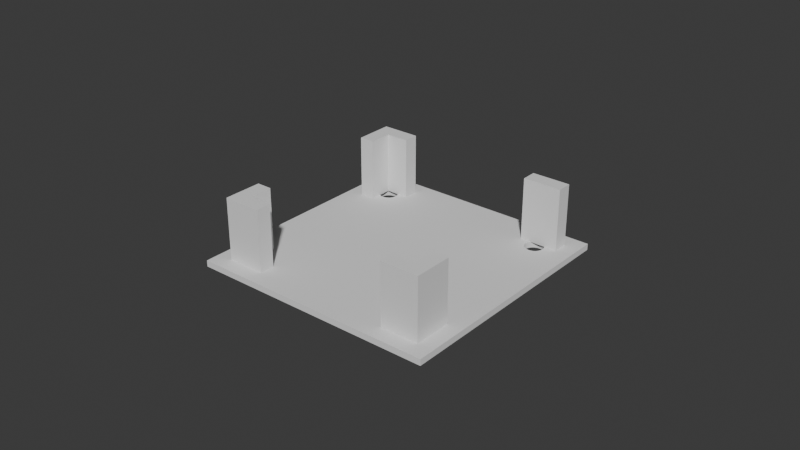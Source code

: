 # Source: NEW-amp-board-bracket.blend  (saved by Blender 4.2.66; exported with 4.5.12 LTS)
import bpy
from mathutils import Matrix  # noqa: F401  (used for matrix-valued properties, if any)

bpy.ops.wm.read_factory_settings(use_empty=True)
scene = bpy.context.scene
scene.name = 'Scene'

# ---- collections
col_collection = bpy.data.collections.new('Collection'); scene.collection.children.link(col_collection)
col_cutters = bpy.data.collections.new('Cutters'); scene.collection.children.link(col_cutters)

# ---- node groups
ng_smooth_by_angle = bpy.data.node_groups.new('Smooth by Angle', 'GeometryNodeTree')
_s = ng_smooth_by_angle.interface.new_socket(name='Mesh', in_out='OUTPUT', socket_type='NodeSocketGeometry')
_s = ng_smooth_by_angle.interface.new_socket(name='Mesh', in_out='INPUT', socket_type='NodeSocketGeometry')
_s = ng_smooth_by_angle.interface.new_socket(name='Angle', in_out='INPUT', socket_type='NodeSocketFloat')
_s.subtype = 'ANGLE'
_s.default_value = 0.5236
_s.min_value = 0.0
_s.max_value = 3.142
_s.description = 'Maximum face angle for smooth edges'
_s = ng_smooth_by_angle.interface.new_socket(name='Ignore Sharpness', in_out='INPUT', socket_type='NodeSocketBool')
_s.force_non_field = True
ng_smooth_by_angle.description = 'Set the sharpness of mesh edges based on the angle between the neighboring faces'
_N = ng_smooth_by_angle.nodes; _L = ng_smooth_by_angle.links
n0 = _N.new('GeometryNodeSetShadeSmooth'); n0.name = 'Set Shade Smooth'; n0.location = (120, -80)
n0.domain = 'EDGE'
n1 = _N.new('GeometryNodeSetShadeSmooth'); n1.name = 'Set Shade Smooth.001'; n1.location = (300, -80)
n2 = _N.new('NodeGroupOutput'); n2.name = 'Group Output'; n2.location = (480, -80)
n3 = _N.new('GeometryNodeInputMeshEdgeAngle'); n3.name = 'Edge Angle'; n3.location = (-440, -240)
n4 = _N.new('NodeGroupInput'); n4.name = 'Group Input'; n4.location = (-80, -80)
n5 = _N.new('GeometryNodeInputEdgeSmooth'); n5.name = 'Is Edge Smooth'; n5.location = (-260, -120)
n6 = _N.new('GeometryNodeInputShadeSmooth'); n6.name = 'Is Shade Smooth'; n6.location = (-440, -397)
n7 = _N.new('FunctionNodeCompare'); n7.name = 'Compare'; n7.location = (-260, -260)
n7.operation = 'LESS_EQUAL'
n7.inputs[6].default_value = (0.0, 0.0, 0.0, 0.0)
n7.inputs[7].default_value = (0.0, 0.0, 0.0, 0.0)
n8 = _N.new('FunctionNodeBooleanMath'); n8.name = 'Boolean Math.001'; n8.location = (-80, -260)
n9 = _N.new('NodeGroupInput'); n9.name = 'Group Input.001'; n9.location = (-440, -329)
n10 = _N.new('NodeGroupInput'); n10.name = 'Group Input.002'; n10.location = (-259, -189)
n11 = _N.new('FunctionNodeBooleanMath'); n11.name = 'Boolean Math'; n11.location = (-80, -149)
n11.operation = 'OR'
n12 = _N.new('FunctionNodeBooleanMath'); n12.name = 'Boolean Math.002'; n12.location = (-260, -380)
n12.operation = 'OR'
n13 = _N.new('NodeGroupInput'); n13.name = 'Group Input.003'; n13.location = (-440, -460)
_L.new(n3.outputs[0], n7.inputs[0])
_L.new(n1.outputs[0], n2.inputs[0])
_L.new(n9.outputs[1], n7.inputs[1])
_L.new(n7.outputs[0], n8.inputs[0])
_L.new(n4.outputs[0], n0.inputs[0])
_L.new(n0.outputs[0], n1.inputs[0])
_L.new(n8.outputs[0], n0.inputs[2])
_L.new(n10.outputs[2], n11.inputs[1])
_L.new(n5.outputs[0], n11.inputs[0])
_L.new(n11.outputs[0], n0.inputs[1])
_L.new(n13.outputs[2], n12.inputs[1])
_L.new(n6.outputs[0], n12.inputs[0])
_L.new(n12.outputs[0], n8.inputs[1])
n2.is_active_output = True

# ---- world
world_world = bpy.data.worlds.new('World'); scene.world = world_world
world_world.use_nodes = True; world_world.node_tree.nodes.clear()
_N = world_world.node_tree.nodes; _L = world_world.node_tree.links
n0 = _N.new('ShaderNodeOutputWorld'); n0.name = 'World Output'; n0.location = (300, 300)
n1 = _N.new('ShaderNodeBackground'); n1.name = 'Background'; n1.location = (10, 300)
n1.inputs[0].default_value = (0.05088, 0.05088, 0.05088, 1.0)
_L.new(n1.outputs[0], n0.inputs[0])
n0.is_active_output = True
world_world.color = (0.05088, 0.05088, 0.05088)
world_world.sun_shadow_jitter_overblur = 0.0

# ---- meshes
me_cube_001 = bpy.data.meshes.new('Cube.001')
me_cube_001.from_pydata([(-0.4, -0.4, -1.0), (-0.35, -0.35, 1.0), (-0.4, -0.4, 1.0), (-0.301, -0.301, 1.0), (-0.4, 0.4, -1.0), (0.35, -0.35, 1.0), (-0.4, 0.4, 1.0), (0.301, -0.301, 1.0), (0.4, -0.4, -1.0), (-0.35, 0.35, 1.0), (0.4, -0.4, 1.0), (-0.301, 0.301, 1.0), (0.4, 0.4, -1.0), (0.35, 0.35, 1.0), (-0.35, 0.35, 21.0), (0.4, 0.4, 1.0), (-0.306, 0.306, -1.0), (-0.35, -0.35, 21.0), (-0.3014, 0.3097, -1.0), (0.35, -0.35, 21.0), (-0.2962, 0.3125, -1.0), (0.35, 0.35, 21.0), (-0.2906, 0.3142, -1.0), (-0.301, -0.301, 21.0), (-0.2847, 0.3147, -1.0), (0.301, -0.301, 21.0), (-0.301, 0.301, 21.0), (-0.2733, 0.3125, -1.0), (0.301, -0.2255, 1.0), (-0.2789, 0.3142, -1.0), (-0.2635, 0.306, -1.0), (0.35, -0.2255, 1.0), (-0.2598, 0.3014, -1.0), (0.35, 0.301, 1.0), (-0.2553, 0.2789, -1.0), (0.2255, -0.35, 1.0), (-0.2255, -0.35, 1.0), (-0.257, 0.2733, -1.0), (-0.2553, 0.2906, -1.0), (-0.2255, 0.35, 1.0), (-0.2598, 0.2681, -1.0), (0.2255, 0.35, 1.0), (-0.2255, 0.301, 1.0), (-0.257, 0.2962, -1.0), (-0.2635, 0.2635, -1.0), (0.2255, 0.301, 1.0), (0.2255, -0.301, 1.0), (-0.2681, 0.3097, -1.0), (-0.2255, -0.301, 1.0), (0.2547, 0.2847, -1.0), (-0.2547, 0.2847, -1.0), (-0.301, -0.2255, 1.0), (0.2553, 0.2789, -1.0), (-0.301, 0.2255, 1.0), (-0.35, -0.2255, 1.0), (0.2553, 0.2906, -1.0), (-0.35, 0.2255, 1.0), (0.2598, 0.2681, -1.0), (0.35, -0.2255, 21.0), (0.2598, 0.3014, -1.0), (0.257, 0.2733, -1.0), (0.35, 0.301, 21.0), (0.2255, 0.35, 21.0), (0.257, 0.2962, -1.0), (-0.2255, 0.35, 21.0), (0.2681, 0.2598, -1.0), (0.301, -0.2255, 21.0), (0.2635, -0.2635, -1.0), (-0.2255, 0.301, 21.0), (0.2635, 0.2635, -1.0), (0.2255, 0.301, 21.0), (0.2733, -0.257, -1.0), (-0.35, -0.2255, 21.0), (0.2733, 0.257, -1.0), (-0.35, 0.2255, 21.0), (0.2681, -0.2598, -1.0), (0.2681, 0.3097, -1.0), (-0.2255, -0.35, 21.0), (0.2255, -0.35, 21.0), (0.2635, 0.306, -1.0), (-0.301, -0.2255, 21.0), (0.2733, 0.3125, -1.0), (-0.301, 0.2255, 21.0), (0.2847, -0.2547, -1.0), (0.2789, 0.2553, -1.0), (0.2255, -0.301, 21.0), (-0.2255, -0.301, 21.0), (0.2789, -0.2553, -1.0), (0.2789, 0.3142, -1.0), (0.2847, 0.2547, -1.0), (0.2906, -0.2553, -1.0), (0.2906, 0.2553, -1.0), (0.2847, 0.3147, -1.0), (0.2962, 0.257, -1.0), (0.2962, -0.257, -1.0), (0.306, -0.2635, -1.0), (0.306, 0.2635, -1.0), (0.3014, 0.2598, -1.0), (0.3014, -0.2598, -1.0), (0.3014, 0.3097, -1.0), (0.2962, 0.3125, -1.0), (0.2906, 0.3142, -1.0), (0.3125, -0.2733, -1.0), (0.3125, 0.2733, -1.0), (0.3097, -0.3014, -1.0), (0.3097, -0.2681, -1.0), (0.3097, 0.2681, -1.0), (0.3097, 0.3014, -1.0), (0.3147, -0.2847, -1.0), (0.3147, 0.2847, -1.0), (0.3142, 0.2906, -1.0), (0.3142, -0.2906, -1.0), (0.3142, -0.2789, -1.0), (0.3142, 0.2789, -1.0), (0.3125, 0.2962, -1.0), (0.306, -0.306, -1.0), (0.3125, -0.2962, -1.0), (0.306, 0.306, -1.0), (-0.3147, -0.2847, -1.0), (-0.3147, 0.2847, -1.0), (-0.3142, -0.2906, -1.0), (-0.3142, -0.2789, -1.0), (-0.3142, 0.2789, -1.0), (-0.3142, 0.2906, -1.0), (-0.3125, 0.2733, -1.0), (-0.3125, -0.2733, -1.0), (-0.3097, -0.2681, -1.0), (-0.3097, 0.2681, -1.0), (-0.3097, -0.3014, -1.0), (-0.3097, 0.3014, -1.0), (-0.306, -0.306, -1.0), (-0.3125, -0.2962, -1.0), (-0.3125, 0.2962, -1.0), (-0.3014, -0.2598, -1.0), (-0.306, 0.2635, -1.0), (-0.306, -0.2635, -1.0), (-0.3014, 0.2598, -1.0), (-0.2962, -0.3125, -1.0), (-0.2962, -0.257, -1.0), (-0.2962, 0.257, -1.0), (-0.3014, -0.3097, -1.0), (-0.2906, -0.2553, -1.0), (-0.2906, 0.2553, -1.0), (-0.2789, -0.2553, -1.0), (-0.2789, 0.2553, -1.0), (-0.2847, 0.2547, -1.0), (-0.2847, -0.2547, -1.0), (-0.2847, -0.3147, -1.0), (-0.2906, -0.3142, -1.0), (-0.2789, -0.3142, -1.0), (-0.2733, 0.257, -1.0), (-0.2733, -0.257, -1.0), (-0.2733, -0.3125, -1.0), (-0.2681, -0.2598, -1.0), (-0.2681, 0.2598, -1.0), (-0.2681, -0.3097, -1.0), (-0.2598, -0.3014, -1.0), (-0.2598, -0.2681, -1.0), (-0.2547, -0.2847, -1.0), (-0.2553, -0.2906, -1.0), (-0.2553, -0.2789, -1.0), (-0.257, -0.2962, -1.0), (-0.257, -0.2733, -1.0), (-0.2635, -0.306, -1.0), (-0.2635, -0.2635, -1.0), (0.2547, -0.2847, -1.0), (0.2553, -0.2906, -1.0), (0.2553, -0.2789, -1.0), (0.2598, -0.3014, -1.0), (0.2598, -0.2681, -1.0), (0.257, -0.2962, -1.0), (0.257, -0.2733, -1.0), (0.2681, -0.3097, -1.0), (0.2789, -0.3142, -1.0), (0.2733, -0.3125, -1.0), (0.2906, -0.3142, -1.0), (0.3014, -0.3097, -1.0), (0.2962, -0.3125, -1.0), (0.2847, -0.3147, -1.0), (0.2635, -0.306, -1.0), (-0.3147, -0.2847, 1.0), (-0.3147, 0.2847, 1.0), (-0.3142, -0.2906, 1.0), (-0.3142, -0.2789, 1.0), (-0.3142, 0.2789, 1.0), (-0.3142, 0.2906, 1.0), (-0.3125, 0.2733, 1.0), (-0.3125, -0.2733, 1.0), (-0.3097, -0.2681, 1.0), (-0.3097, 0.2681, 1.0), (-0.3097, -0.3014, 1.0), (-0.3097, 0.3014, 1.0), (-0.306, -0.306, 1.0), (-0.3125, -0.2962, 1.0), (-0.3125, 0.2962, 1.0), (-0.306, 0.2635, 1.0), (-0.306, -0.2635, 1.0), (-0.3014, -0.2598, 1.0), (-0.3014, 0.2598, 1.0), (-0.2962, -0.257, 1.0), (-0.2962, 0.257, 1.0), (-0.3014, -0.3097, 1.0), (-0.2906, -0.3142, 1.0), (-0.2906, -0.2553, 1.0), (-0.2906, 0.2553, 1.0), (-0.2847, 0.2547, 1.0), (-0.2847, -0.2547, 1.0), (-0.2789, -0.2553, 1.0), (-0.2789, 0.2553, 1.0), (-0.2847, -0.3147, 1.0), (-0.2962, -0.3125, 1.0), (-0.2789, -0.3142, 1.0), (-0.306, 0.306, 1.0), (-0.2733, 0.257, 1.0), (-0.2733, -0.257, 1.0), (-0.2681, -0.3097, 1.0), (-0.2681, -0.2598, 1.0), (-0.2681, 0.2598, 1.0), (-0.2733, -0.3125, 1.0), (-0.2598, -0.3014, 1.0), (-0.2598, -0.2681, 1.0), (-0.2547, -0.2847, 1.0), (-0.2553, -0.2906, 1.0), (-0.2553, -0.2789, 1.0), (-0.257, -0.2962, 1.0), (-0.257, -0.2733, 1.0), (-0.2635, -0.306, 1.0), (-0.2635, -0.2635, 1.0), (-0.2635, 0.2635, 1.0), (0.2547, -0.2847, 1.0), (0.2553, -0.2906, 1.0), (0.2553, -0.2789, 1.0), (0.2598, -0.3014, 1.0), (0.2598, -0.2681, 1.0), (0.257, -0.2962, 1.0), (0.257, -0.2733, 1.0), (0.2681, -0.3097, 1.0), (0.2789, -0.3142, 1.0), (0.2733, -0.3125, 1.0), (0.2906, -0.3142, 1.0), (0.306, -0.306, 1.0), (0.3014, -0.3097, 1.0), (0.2962, -0.3125, 1.0), (0.2847, -0.3147, 1.0), (0.2635, -0.306, 1.0), (0.2635, -0.2635, 1.0), (-0.3014, 0.3097, 1.0), (-0.2962, 0.3125, 1.0), (-0.2906, 0.3142, 1.0), (-0.2847, 0.3147, 1.0), (-0.2733, 0.3125, 1.0), (-0.2789, 0.3142, 1.0), (-0.2598, 0.2681, 1.0), (-0.2635, 0.306, 1.0), (-0.2553, 0.2906, 1.0), (-0.2553, 0.2789, 1.0), (-0.257, 0.2962, 1.0), (-0.257, 0.2733, 1.0), (-0.2598, 0.3014, 1.0), (-0.2681, 0.3097, 1.0), (0.2547, 0.2847, 1.0), (-0.2547, 0.2847, 1.0), (0.2553, 0.2789, 1.0), (0.2553, 0.2906, 1.0), (0.2598, 0.2681, 1.0), (0.2598, 0.3014, 1.0), (0.257, 0.2733, 1.0), (0.257, 0.2962, 1.0), (0.2681, 0.2598, 1.0), (0.2635, 0.2635, 1.0), (0.2733, -0.257, 1.0), (0.2733, 0.257, 1.0), (0.2733, 0.3125, 1.0), (0.2681, -0.2598, 1.0), (0.2681, 0.3097, 1.0), (0.2635, 0.306, 1.0), (0.2847, -0.2547, 1.0), (0.2789, 0.2553, 1.0), (0.2789, -0.2553, 1.0), (0.2847, 0.2547, 1.0), (0.2906, -0.2553, 1.0), (0.2906, 0.2553, 1.0), (0.2847, 0.3147, 1.0), (0.2962, 0.257, 1.0), (0.2962, -0.257, 1.0), (0.2962, 0.3125, 1.0), (0.3014, -0.2598, 1.0), (0.3014, 0.2598, 1.0), (0.306, -0.2635, 1.0), (0.306, 0.2635, 1.0), (0.3014, 0.3097, 1.0), (0.2906, 0.3142, 1.0), (0.3125, -0.2733, 1.0), (0.3125, 0.2733, 1.0), (0.3097, -0.3014, 1.0), (0.3097, -0.2681, 1.0), (0.3097, 0.2681, 1.0), (0.3097, 0.3014, 1.0), (0.3147, -0.2847, 1.0), (0.3147, 0.2847, 1.0), (0.3142, 0.2906, 1.0), (0.3142, -0.2906, 1.0), (0.3142, -0.2789, 1.0), (0.3142, 0.2789, 1.0), (0.3125, 0.2962, 1.0), (0.3125, -0.2962, 1.0), (0.306, 0.306, 1.0), (0.2789, 0.3142, 1.0), (-0.35, -0.35, 1.0), (0.2596, -0.301, 1.0), (-0.2596, -0.301, 1.0), (0.35, 0.35, 1.0), (0.3099, 0.301, 1.0), (0.301, -0.2596, 1.0), (-0.301, 0.2596, 1.0), (-0.301, -0.2596, 1.0), (-0.2596, 0.301, 1.0), (0.2596, 0.301, 1.0)], [], [(0, 2, 6, 4), (4, 6, 15, 12), (12, 15, 10, 8), (8, 10, 2, 0), (107, 117, 12, 8, 115, 104, 116, 111, 108, 112, 102, 105, 95, 98, 94, 90, 83, 89, 91, 93, 97, 96, 106, 103, 113, 109, 110, 114), (128, 130, 0, 4, 16, 129, 132, 123, 119, 122, 124, 127, 134, 136, 139, 142, 145, 146, 141, 138, 133, 135, 126, 125, 121, 118, 120, 131), (176, 115, 8, 0, 130, 140, 137, 148, 147, 149, 152, 155, 163, 156, 161, 159, 158, 160, 162, 157, 164, 153, 151, 143, 146, 145, 144, 150, 154, 44, 40, 37, 34, 50, 38, 43, 32, 30, 47, 27, 29, 24, 22, 20, 18, 16, 4, 12, 117, 99, 100, 101, 92, 88, 81, 76, 79, 59, 63, 55, 49, 52, 60, 57, 69, 65, 73, 84, 89, 83, 87, 71, 75, 67, 169, 171, 167, 165, 166, 170, 168, 179, 172, 174, 173, 178, 175, 177), (35, 5, 240, 241, 242, 239, 243, 237, 238, 236, 244, 232, 309, 46), (234, 230, 229, 221, 222, 224, 310, 48, 36, 308, 2, 10, 5, 35, 46, 309), (310, 219, 226, 215, 218, 211, 209, 202, 210, 201, 192, 308, 36, 48), (312, 304, 300, 299, 303, 293, 296, 289, 287, 283, 281, 279, 277, 271, 268, 269, 264, 266, 262, 260, 261, 255, 257, 252, 228, 217, 213, 208, 205, 204, 200, 314, 53, 56, 9, 6, 2, 308, 1, 54, 51, 315, 199, 203, 206, 207, 214, 216, 227, 220, 225, 223, 221, 229, 231, 235, 233, 245, 273, 270, 278, 276, 280, 284, 313, 28, 31, 5, 10, 15, 311, 33), (286, 288, 295, 292, 302, 298, 301, 305, 294, 240, 5, 31, 28, 313), (198, 195, 189, 186, 184, 181, 185, 194, 191, 212, 9, 56, 53, 314), (1, 308, 192, 190, 193, 182, 180, 183, 187, 188, 196, 197, 315, 51, 54), (33, 311, 306, 297, 312), (256, 254, 261, 260, 263, 267, 317, 45, 41, 13, 311, 15, 6, 9, 39, 42, 316), (317, 265, 275, 274, 272, 307, 282, 291, 285, 290, 306, 311, 13, 41, 45), (42, 39, 9, 212, 246, 247, 248, 249, 251, 250, 259, 253, 258, 316), (212, 16, 18, 246), (246, 18, 20, 247), (247, 20, 22, 248), (248, 22, 24, 249), (249, 24, 29, 251), (251, 29, 27, 250), (250, 27, 47, 259), (259, 47, 30, 253), (30, 32, 258, 253), (32, 43, 256, 316, 258), (43, 38, 254, 256), (38, 50, 261, 254), (50, 34, 255, 261), (34, 37, 257, 255), (37, 40, 252, 257), (40, 44, 228, 252), (44, 154, 217, 228), (154, 150, 213, 217), (150, 144, 208, 213), (144, 145, 205, 208), (145, 142, 204, 205), (142, 139, 200, 204), (139, 136, 198, 314, 200), (136, 134, 195, 198), (195, 134, 127, 189), (189, 127, 124, 186), (186, 124, 122, 184), (184, 122, 119, 181), (181, 119, 123, 185), (185, 123, 132, 194), (194, 132, 129, 191), (191, 129, 16, 212), (290, 99, 117, 306), (285, 100, 99, 290), (291, 101, 100, 285), (282, 92, 101, 291), (307, 88, 92, 282), (272, 81, 88, 307), (274, 76, 81, 272), (275, 79, 76, 274), (265, 59, 79, 275), (267, 63, 59, 265, 317), (263, 55, 63, 267), (260, 49, 55, 263), (262, 52, 49, 260), (266, 60, 52, 262), (264, 57, 60, 266), (269, 69, 57, 264), (65, 69, 269, 268), (73, 65, 268, 271), (84, 73, 271, 277), (89, 84, 277, 279), (91, 89, 279, 281), (93, 91, 281, 283), (97, 93, 283, 287), (96, 97, 287, 289), (106, 96, 289, 296), (103, 106, 296, 293), (113, 103, 293, 303), (109, 113, 303, 299), (110, 109, 299, 300), (114, 110, 300, 304), (107, 114, 304, 312, 297), (117, 107, 297, 306), (140, 130, 192, 201), (137, 140, 201, 210), (148, 137, 210, 202), (147, 148, 202, 209), (149, 147, 209, 211), (152, 149, 211, 218), (155, 152, 218, 215), (163, 155, 215, 226), (156, 163, 226, 219), (161, 156, 219, 310, 224), (159, 161, 224, 222), (158, 159, 222, 221), (160, 158, 221, 223), (162, 160, 223, 225), (157, 162, 225, 220), (164, 157, 220, 227), (216, 153, 164, 227), (214, 151, 153, 216), (207, 143, 151, 214), (206, 146, 143, 207), (203, 141, 146, 206), (199, 138, 141, 203), (197, 133, 138, 199, 315), (196, 135, 133, 197), (188, 126, 135, 196), (187, 125, 126, 188), (183, 121, 125, 187), (180, 118, 121, 183), (182, 120, 118, 180), (193, 131, 120, 182), (190, 128, 131, 193), (192, 130, 128, 190), (115, 176, 241, 240), (176, 177, 242, 241), (177, 175, 239, 242), (175, 178, 243, 239), (178, 173, 237, 243), (173, 174, 238, 237), (174, 172, 236, 238), (172, 179, 244, 236), (244, 179, 168, 232), (232, 168, 170, 234, 309), (234, 170, 166, 230), (230, 166, 165, 229), (229, 165, 167, 231), (231, 167, 171, 235), (235, 171, 169, 233), (233, 169, 67, 245), (245, 67, 75, 273), (273, 75, 71, 270), (270, 71, 87, 278), (278, 87, 83, 276), (276, 83, 90, 280), (280, 90, 94, 284), (284, 94, 98, 286, 313), (286, 98, 95, 288), (95, 105, 295, 288), (105, 102, 292, 295), (102, 112, 302, 292), (112, 108, 298, 302), (108, 111, 301, 298), (111, 116, 305, 301), (116, 104, 294, 305), (104, 115, 240, 294), (61, 21, 62, 70), (14, 26, 68, 64), (66, 25, 19, 58), (23, 80, 72, 17, 77, 86), (19, 25, 85, 78), (82, 26, 14, 74), (311, 13, 21, 61, 33), (19, 5, 31, 58), (17, 72, 54, 1), (74, 14, 9, 56), (14, 64, 39, 9), (62, 21, 13, 41), (5, 19, 78, 35), (17, 1, 308, 36, 77), (25, 66, 28, 313, 7), (33, 61, 70, 45, 317, 312), (314, 11, 26, 82, 53), (23, 3, 315, 51, 80), (26, 11, 316, 42, 68), (3, 23, 86, 48, 310), (85, 25, 7, 309, 46), (39, 64, 68, 42), (53, 82, 74, 56), (70, 62, 41, 45), (48, 86, 77, 36), (54, 72, 80, 51), (78, 85, 46, 35), (28, 66, 58, 31)])
me_cube_001.polygons.foreach_set('use_smooth', [0, 0, 0, 0, 0, 0, 0, 0, 0, 0, 0, 0, 0, 0, 0, 0, 0, 0, 1, 1, 1, 1, 1, 1, 1, 1, 1, 1, 1, 1, 1, 1, 1, 1, 1, 1, 1, 1, 1, 1, 1, 1, 1, 1, 1, 1, 1, 1, 1, 1, 1, 1, 1, 1, 1, 1, 1, 1, 1, 1, 1, 1, 1, 1, 1, 1, 1, 1, 1, 1, 1, 1, 1, 1, 1, 1, 1, 1, 1, 1, 1, 1, 1, 1, 1, 1, 1, 1, 1, 1, 1, 1, 1, 1, 1, 1, 1, 1, 1, 1, 1, 1, 1, 1, 1, 1, 1, 1, 1, 1, 1, 1, 1, 1, 1, 1, 1, 1, 1, 1, 1, 1, 1, 1, 1, 1, 1, 1, 1, 1, 1, 1, 1, 1, 1, 1, 1, 1, 1, 1, 1, 1, 1, 1, 1, 1, 1, 1, 1, 1, 1, 1, 1, 1, 1, 1, 1, 1, 1, 1, 1, 1, 1, 1, 1, 1, 1, 1, 1, 1, 1, 1, 1, 1])
_k = set([(1, 17), (1, 54), (1, 308), (3, 23), (3, 310), (3, 315), (5, 19), (5, 31), (5, 35), (7, 25), (7, 309), (7, 313), (9, 14), (9, 39), (9, 56), (11, 26), (11, 314), (11, 316), (13, 21), (13, 41), (13, 311), (14, 64), (14, 74), (17, 72), (17, 77), (19, 58), (19, 78), (21, 61), (21, 62), (23, 80), (23, 86), (25, 66), (25, 85), (26, 68), (26, 82), (28, 31), (28, 66), (28, 313), (31, 58), (33, 61), (33, 311), (33, 312), (35, 46), (35, 78), (36, 48), (36, 77), (36, 308), (39, 42), (39, 64), (41, 45), (41, 62), (42, 68), (42, 316), (45, 70), (45, 317), (46, 85), (46, 309), (48, 86), (48, 310), (51, 54), (51, 80), (51, 315), (53, 56), (53, 82), (53, 314), (54, 72), (56, 74), (58, 66), (61, 70), (62, 70), (64, 68), (72, 80), (74, 82), (77, 86), (78, 85), (312, 317)])
me_cube_001.attributes.new('sharp_edge', 'BOOLEAN', 'EDGE').data.foreach_set('value', [ (min(e.vertices), max(e.vertices)) in _k for e in me_cube_001.edges])
_uv = me_cube_001.uv_layers.new(name='UVMap')
_uv.uv.foreach_set('vector', [0.375, 0.0, 0.625, 0.0, 0.625, 0.25, 0.375, 0.25, 0.375, 0.25, 0.625, 0.25, 0.625, 0.5, 0.375, 0.5, 0.375, 0.5, 0.625, 0.5, 0.625, 0.75, 0.375, 0.75, 0.375, 0.75, 0.625, 0.75, 0.625, 1.0, 0.375, 1.0, 0.3468, 0.5308, 0.3456, 0.5294, 0.375, 0.5, 0.375, 0.75, 0.3456, 0.7206, 0.3468, 0.7192, 0.3476, 0.7176, 0.3482, 0.7158, 0.3484, 0.714, 0.3482, 0.7122, 0.3476, 0.7104, 0.3468, 0.7088, 0.3456, 0.7074, 0.3442, 0.7062, 0.3426, 0.7053, 0.3408, 0.7048, 0.339, 0.7046, 0.339, 0.5454, 0.3408, 0.5452, 0.3426, 0.5447, 0.3442, 0.5438, 0.3456, 0.5426, 0.3468, 0.5412, 0.3476, 0.5396, 0.3482, 0.5378, 0.3484, 0.536, 0.3482, 0.5342, 0.3476, 0.5324, 0.1532, 0.7192, 0.1544, 0.7206, 0.125, 0.75, 0.125, 0.5, 0.1544, 0.5294, 0.1532, 0.5308, 0.1524, 0.5324, 0.1518, 0.5342, 0.1516, 0.536, 0.1518, 0.5378, 0.1524, 0.5396, 0.1532, 0.5412, 0.1544, 0.5426, 0.1558, 0.5438, 0.1574, 0.5447, 0.1592, 0.5452, 0.161, 0.5454, 0.161, 0.7046, 0.1592, 0.7048, 0.1574, 0.7053, 0.1558, 0.7062, 0.1544, 0.7074, 0.1532, 0.7088, 0.1524, 0.7104, 0.1518, 0.7122, 0.1516, 0.714, 0.1518, 0.7158, 0.1524, 0.7176, 0.3442, 0.7218, 0.3456, 0.7206, 0.375, 0.75, 0.125, 0.75, 0.1544, 0.7206, 0.1558, 0.7218, 0.1574, 0.7226, 0.1592, 0.7232, 0.161, 0.7234, 0.1628, 0.7232, 0.1646, 0.7226, 0.1662, 0.7218, 0.1676, 0.7206, 0.1688, 0.7192, 0.1697, 0.7176, 0.1702, 0.7158, 0.1704, 0.714, 0.1702, 0.7122, 0.1697, 0.7104, 0.1688, 0.7088, 0.1676, 0.7074, 0.1662, 0.7062, 0.1646, 0.7053, 0.1628, 0.7048, 0.161, 0.7046, 0.161, 0.5454, 0.1628, 0.5452, 0.1646, 0.5447, 0.1662, 0.5438, 0.1676, 0.5426, 0.1688, 0.5412, 0.1697, 0.5396, 0.1702, 0.5378, 0.1704, 0.536, 0.1702, 0.5342, 0.1697, 0.5324, 0.1688, 0.5308, 0.1676, 0.5294, 0.1662, 0.5282, 0.1646, 0.5274, 0.1628, 0.5268, 0.161, 0.5266, 0.1592, 0.5268, 0.1574, 0.5274, 0.1558, 0.5282, 0.1544, 0.5294, 0.125, 0.5, 0.375, 0.5, 0.3456, 0.5294, 0.3442, 0.5282, 0.3426, 0.5274, 0.3408, 0.5268, 0.339, 0.5266, 0.3372, 0.5268, 0.3354, 0.5274, 0.3338, 0.5282, 0.3324, 0.5294, 0.3312, 0.5308, 0.3303, 0.5324, 0.3298, 0.5342, 0.3296, 0.536, 0.3298, 0.5378, 0.3303, 0.5396, 0.3312, 0.5412, 0.3324, 0.5426, 0.3338, 0.5438, 0.3354, 0.5447, 0.3372, 0.5452, 0.339, 0.5454, 0.339, 0.7046, 0.3372, 0.7048, 0.3354, 0.7053, 0.3338, 0.7062, 0.3324, 0.7074, 0.3312, 0.7088, 0.3303, 0.7104, 0.3298, 0.7122, 0.3296, 0.714, 0.3298, 0.7158, 0.3303, 0.7176, 0.3312, 0.7192, 0.3324, 0.7206, 0.3338, 0.7218, 0.3354, 0.7226, 0.3372, 0.7232, 0.339, 0.7234, 0.3408, 0.7232, 0.3426, 0.7226, 0.6795, 0.7344, 0.6406, 0.7344, 0.6544, 0.7206, 0.6558, 0.7218, 0.6574, 0.7226, 0.6592, 0.7232, 0.661, 0.7234, 0.6628, 0.7232, 0.6646, 0.7226, 0.6662, 0.7218, 0.6676, 0.7206, 0.6688, 0.7192, 0.6689, 0.7191, 0.6795, 0.7191, 0.6697, 0.7176, 0.6702, 0.7158, 0.6704, 0.714, 0.8296, 0.714, 0.8298, 0.7158, 0.8303, 0.7176, 0.8311, 0.7191, 0.8205, 0.7191, 0.8205, 0.7344, 0.8594, 0.7344, 0.875, 0.75, 0.625, 0.75, 0.6406, 0.7344, 0.6795, 0.7344, 0.6795, 0.7191, 0.6689, 0.7191, 0.8311, 0.7191, 0.8312, 0.7192, 0.8324, 0.7206, 0.8338, 0.7218, 0.8354, 0.7226, 0.8372, 0.7232, 0.839, 0.7234, 0.8408, 0.7232, 0.8426, 0.7226, 0.8442, 0.7218, 0.8456, 0.7206, 0.8594, 0.7344, 0.8205, 0.7344, 0.8205, 0.7191, 0.6532, 0.5309, 0.6524, 0.5324, 0.6518, 0.5342, 0.6516, 0.536, 0.6518, 0.5378, 0.6524, 0.5396, 0.6532, 0.5412, 0.6544, 0.5426, 0.6558, 0.5438, 0.6574, 0.5447, 0.6592, 0.5452, 0.661, 0.5454, 0.6628, 0.5452, 0.6646, 0.5447, 0.6662, 0.5438, 0.6676, 0.5426, 0.6688, 0.5412, 0.6697, 0.5396, 0.6702, 0.5378, 0.6704, 0.536, 0.8296, 0.536, 0.8298, 0.5378, 0.8303, 0.5396, 0.8312, 0.5412, 0.8324, 0.5426, 0.8338, 0.5438, 0.8354, 0.5447, 0.8372, 0.5452, 0.839, 0.5454, 0.8408, 0.5452, 0.8426, 0.5447, 0.8441, 0.5439, 0.8441, 0.5545, 0.8594, 0.5545, 0.8594, 0.5156, 0.875, 0.5, 0.875, 0.75, 0.8594, 0.7344, 0.8594, 0.7344, 0.8594, 0.6955, 0.8441, 0.6955, 0.8441, 0.7061, 0.8426, 0.7053, 0.8408, 0.7048, 0.839, 0.7046, 0.8372, 0.7048, 0.8354, 0.7053, 0.8338, 0.7062, 0.8324, 0.7074, 0.8312, 0.7088, 0.8303, 0.7104, 0.8298, 0.7122, 0.8296, 0.714, 0.6704, 0.714, 0.6702, 0.7122, 0.6697, 0.7104, 0.6688, 0.7088, 0.6676, 0.7074, 0.6662, 0.7062, 0.6646, 0.7053, 0.6628, 0.7048, 0.661, 0.7046, 0.6592, 0.7048, 0.6574, 0.7053, 0.6559, 0.7061, 0.6559, 0.6955, 0.6406, 0.6955, 0.6406, 0.7344, 0.625, 0.75, 0.625, 0.5, 0.6406, 0.5156, 0.6406, 0.5309, 0.6558, 0.7062, 0.6544, 0.7074, 0.6532, 0.7088, 0.6524, 0.7104, 0.6518, 0.7122, 0.6516, 0.714, 0.6518, 0.7158, 0.6524, 0.7176, 0.6532, 0.7192, 0.6544, 0.7206, 0.6406, 0.7344, 0.6406, 0.6955, 0.6559, 0.6955, 0.6559, 0.7061, 0.8442, 0.5438, 0.8456, 0.5426, 0.8468, 0.5412, 0.8476, 0.5396, 0.8482, 0.5378, 0.8484, 0.536, 0.8482, 0.5342, 0.8476, 0.5324, 0.8468, 0.5308, 0.8456, 0.5294, 0.8594, 0.5156, 0.8594, 0.5545, 0.8441, 0.5545, 0.8441, 0.5439, 0.8594, 0.7344, 0.8594, 0.7344, 0.8456, 0.7206, 0.8468, 0.7192, 0.8476, 0.7176, 0.8482, 0.7158, 0.8484, 0.714, 0.8482, 0.7122, 0.8476, 0.7104, 0.8468, 0.7088, 0.8456, 0.7074, 0.8442, 0.7062, 0.8441, 0.7061, 0.8441, 0.6955, 0.8594, 0.6955, 0.6406, 0.5309, 0.6406, 0.5156, 0.6544, 0.5294, 0.6532, 0.5308, 0.6532, 0.5309, 0.8303, 0.5324, 0.8298, 0.5342, 0.8296, 0.536, 0.6704, 0.536, 0.6702, 0.5342, 0.6697, 0.5324, 0.6689, 0.5309, 0.6795, 0.5309, 0.6795, 0.5156, 0.6406, 0.5156, 0.6406, 0.5156, 0.625, 0.5, 0.875, 0.5, 0.8594, 0.5156, 0.8205, 0.5156, 0.8205, 0.5309, 0.8311, 0.5309, 0.6689, 0.5309, 0.6688, 0.5308, 0.6676, 0.5294, 0.6662, 0.5282, 0.6646, 0.5274, 0.6628, 0.5268, 0.661, 0.5266, 0.6592, 0.5268, 0.6574, 0.5274, 0.6558, 0.5282, 0.6544, 0.5294, 0.6406, 0.5156, 0.6406, 0.5156, 0.6795, 0.5156, 0.6795, 0.5309, 0.8205, 0.5309, 0.8205, 0.5156, 0.8594, 0.5156, 0.8456, 0.5294, 0.8442, 0.5282, 0.8426, 0.5274, 0.8408, 0.5268, 0.839, 0.5266, 0.8372, 0.5268, 0.8354, 0.5274, 0.8338, 0.5282, 0.8324, 0.5294, 0.8312, 0.5308, 0.8311, 0.5309, 1.0, 0.9167, 1.0, 0.5833, 0.9688, 0.5833, 0.9688, 0.9167, 0.9688, 0.9167, 0.9688, 0.5833, 0.9375, 0.5833, 0.9375, 0.9167, 0.9375, 0.9167, 0.9375, 0.5833, 0.9062, 0.5833, 0.9062, 0.9167, 0.9062, 0.9167, 0.9062, 0.5833, 0.875, 0.5833, 0.875, 0.9167, 0.875, 0.9167, 0.875, 0.5833, 0.8438, 0.5833, 0.8438, 0.9167, 0.8438, 0.9167, 0.8438, 0.5833, 0.8125, 0.5833, 0.8125, 0.9167, 0.8125, 0.9167, 0.8125, 0.5833, 0.7812, 0.5833, 0.7812, 0.9167, 0.7812, 0.9167, 0.7812, 0.5833, 0.75, 0.5833, 0.75, 0.9167, 0.75, 0.5833, 0.7188, 0.5833, 0.7188, 0.9167, 0.75, 0.9167, 0.7188, 0.5833, 0.6875, 0.5833, 0.6875, 0.9167, 0.7162, 0.9167, 0.7188, 0.9167, 0.6875, 0.5833, 0.6562, 0.5833, 0.6562, 0.9167, 0.6875, 0.9167, 0.6562, 0.5833, 0.625, 0.5833, 0.625, 0.9167, 0.6562, 0.9167, 0.625, 0.5833, 0.5938, 0.5833, 0.5938, 0.9167, 0.625, 0.9167, 0.5938, 0.5833, 0.5625, 0.5833, 0.5625, 0.9167, 0.5938, 0.9167, 0.5625, 0.5833, 0.5312, 0.5833, 0.5312, 0.9167, 0.5625, 0.9167, 0.5312, 0.5833, 0.5, 0.5833, 0.5, 0.9167, 0.5312, 0.9167, 0.5, 0.5833, 0.4688, 0.5833, 0.4688, 0.9167, 0.5, 0.9167, 0.4688, 0.5833, 0.4375, 0.5833, 0.4375, 0.9167, 0.4688, 0.9167, 0.4375, 0.5833, 0.4062, 0.5833, 0.4062, 0.9167, 0.4375, 0.9167, 0.4062, 0.5833, 0.375, 0.5833, 0.375, 0.9167, 0.4062, 0.9167, 0.375, 0.5833, 0.3437, 0.5833, 0.3438, 0.9167, 0.375, 0.9167, 0.3437, 0.5833, 0.3125, 0.5833, 0.3125, 0.9167, 0.3438, 0.9167, 0.3125, 0.5833, 0.2812, 0.5833, 0.2812, 0.9167, 0.2838, 0.9167, 0.3125, 0.9167, 0.2812, 0.5833, 0.25, 0.5833, 0.25, 0.9167, 0.2812, 0.9167, 0.25, 0.9167, 0.25, 0.5833, 0.2188, 0.5833, 0.2188, 0.9167, 0.2188, 0.9167, 0.2188, 0.5833, 0.1875, 0.5833, 0.1875, 0.9167, 0.1875, 0.9167, 0.1875, 0.5833, 0.1562, 0.5833, 0.1562, 0.9167, 0.1562, 0.9167, 0.1562, 0.5833, 0.125, 0.5833, 0.125, 0.9167, 0.125, 0.9167, 0.125, 0.5833, 0.09375, 0.5833, 0.09375, 0.9167, 0.09375, 0.9167, 0.09375, 0.5833, 0.0625, 0.5833, 0.0625, 0.9167, 0.0625, 0.9167, 0.0625, 0.5833, 0.03125, 0.5833, 0.03125, 0.9167, 0.03125, 0.9167, 0.03125, 0.5833, 0.0, 0.5833, 0.0, 0.9167, 0.9688, 0.9167, 0.9688, 0.5833, 1.0, 0.5833, 1.0, 0.9167, 0.9375, 0.9167, 0.9375, 0.5833, 0.9688, 0.5833, 0.9688, 0.9167, 0.9062, 0.9167, 0.9062, 0.5833, 0.9375, 0.5833, 0.9375, 0.9167, 0.875, 0.9167, 0.875, 0.5833, 0.9062, 0.5833, 0.9062, 0.9167, 0.8438, 0.9167, 0.8438, 0.5833, 0.875, 0.5833, 0.875, 0.9167, 0.8125, 0.9167, 0.8125, 0.5833, 0.8438, 0.5833, 0.8438, 0.9167, 0.7812, 0.9167, 0.7812, 0.5833, 0.8125, 0.5833, 0.8125, 0.9167, 0.75, 0.9167, 0.75, 0.5833, 0.7812, 0.5833, 0.7812, 0.9167, 0.7188, 0.9167, 0.7188, 0.5833, 0.75, 0.5833, 0.75, 0.9167, 0.6875, 0.9167, 0.6875, 0.5833, 0.7188, 0.5833, 0.7188, 0.9167, 0.7162, 0.9167, 0.6562, 0.9167, 0.6562, 0.5833, 0.6875, 0.5833, 0.6875, 0.9167, 0.625, 0.9167, 0.625, 0.5833, 0.6562, 0.5833, 0.6562, 0.9167, 0.5938, 0.9167, 0.5938, 0.5833, 0.625, 0.5833, 0.625, 0.9167, 0.5625, 0.9167, 0.5625, 0.5833, 0.5938, 0.5833, 0.5938, 0.9167, 0.5312, 0.9167, 0.5312, 0.5833, 0.5625, 0.5833, 0.5625, 0.9167, 0.5, 0.9167, 0.5, 0.5833, 0.5312, 0.5833, 0.5312, 0.9167, 0.4688, 0.5833, 0.5, 0.5833, 0.5, 0.9167, 0.4688, 0.9167, 0.4375, 0.5833, 0.4688, 0.5833, 0.4688, 0.9167, 0.4375, 0.9167, 0.4062, 0.5833, 0.4375, 0.5833, 0.4375, 0.9167, 0.4062, 0.9167, 0.375, 0.5833, 0.4062, 0.5833, 0.4062, 0.9167, 0.375, 0.9167, 0.3438, 0.5833, 0.375, 0.5833, 0.375, 0.9167, 0.3438, 0.9167, 0.3125, 0.5833, 0.3438, 0.5833, 0.3438, 0.9167, 0.3125, 0.9167, 0.2812, 0.5833, 0.3125, 0.5833, 0.3125, 0.9167, 0.2812, 0.9167, 0.25, 0.5833, 0.2812, 0.5833, 0.2812, 0.9167, 0.25, 0.9167, 0.2188, 0.5833, 0.25, 0.5833, 0.25, 0.9167, 0.2188, 0.9167, 0.1875, 0.5833, 0.2188, 0.5833, 0.2188, 0.9167, 0.1875, 0.9167, 0.1562, 0.5833, 0.1875, 0.5833, 0.1875, 0.9167, 0.1562, 0.9167, 0.125, 0.5833, 0.1562, 0.5833, 0.1562, 0.9167, 0.125, 0.9167, 0.09375, 0.5833, 0.125, 0.5833, 0.125, 0.9167, 0.09375, 0.9167, 0.0625, 0.5833, 0.09375, 0.5833, 0.09375, 0.9167, 0.0625, 0.9167, 0.03125, 0.5833, 0.0625, 0.5833, 0.0625, 0.9167, 0.03375, 0.9167, 0.03125, 0.9167, 0.0, 0.5833, 0.03125, 0.5833, 0.03125, 0.9167, 0.0, 0.9167, 0.9688, 0.5833, 1.0, 0.5833, 1.0, 0.9167, 0.9688, 0.9167, 0.9375, 0.5833, 0.9688, 0.5833, 0.9688, 0.9167, 0.9375, 0.9167, 0.9062, 0.5833, 0.9375, 0.5833, 0.9375, 0.9167, 0.9062, 0.9167, 0.875, 0.5833, 0.9062, 0.5833, 0.9062, 0.9167, 0.875, 0.9167, 0.8438, 0.5833, 0.875, 0.5833, 0.875, 0.9167, 0.8438, 0.9167, 0.8125, 0.5833, 0.8438, 0.5833, 0.8438, 0.9167, 0.8125, 0.9167, 0.7812, 0.5833, 0.8125, 0.5833, 0.8125, 0.9167, 0.7812, 0.9167, 0.75, 0.5833, 0.7812, 0.5833, 0.7812, 0.9167, 0.75, 0.9167, 0.7188, 0.5833, 0.75, 0.5833, 0.75, 0.9167, 0.7188, 0.9167, 0.6875, 0.5833, 0.7188, 0.5833, 0.7188, 0.9167, 0.7162, 0.9167, 0.6875, 0.9167, 0.6562, 0.5833, 0.6875, 0.5833, 0.6875, 0.9167, 0.6562, 0.9167, 0.625, 0.5833, 0.6562, 0.5833, 0.6562, 0.9167, 0.625, 0.9167, 0.5938, 0.5833, 0.625, 0.5833, 0.625, 0.9167, 0.5938, 0.9167, 0.5625, 0.5833, 0.5938, 0.5833, 0.5938, 0.9167, 0.5625, 0.9167, 0.5312, 0.5833, 0.5625, 0.5833, 0.5625, 0.9167, 0.5312, 0.9167, 0.5, 0.5833, 0.5312, 0.5833, 0.5312, 0.9167, 0.5, 0.9167, 0.4688, 0.9167, 0.4688, 0.5833, 0.5, 0.5833, 0.5, 0.9167, 0.4375, 0.9167, 0.4375, 0.5833, 0.4688, 0.5833, 0.4688, 0.9167, 0.4062, 0.9167, 0.4062, 0.5833, 0.4375, 0.5833, 0.4375, 0.9167, 0.375, 0.9167, 0.375, 0.5833, 0.4062, 0.5833, 0.4062, 0.9167, 0.3438, 0.9167, 0.3438, 0.5833, 0.375, 0.5833, 0.375, 0.9167, 0.3125, 0.9167, 0.3125, 0.5833, 0.3438, 0.5833, 0.3438, 0.9167, 0.2812, 0.9167, 0.2812, 0.5833, 0.3125, 0.5833, 0.3125, 0.9167, 0.2838, 0.9167, 0.25, 0.9167, 0.25, 0.5833, 0.2812, 0.5833, 0.2812, 0.9167, 0.2188, 0.9167, 0.2188, 0.5833, 0.25, 0.5833, 0.25, 0.9167, 0.1875, 0.9167, 0.1875, 0.5833, 0.2188, 0.5833, 0.2188, 0.9167, 0.1562, 0.9167, 0.1562, 0.5833, 0.1875, 0.5833, 0.1875, 0.9167, 0.125, 0.9167, 0.125, 0.5833, 0.1562, 0.5833, 0.1562, 0.9167, 0.09375, 0.9167, 0.09375, 0.5833, 0.125, 0.5833, 0.125, 0.9167, 0.0625, 0.9167, 0.0625, 0.5833, 0.09375, 0.5833, 0.09375, 0.9167, 0.03125, 0.9167, 0.03125, 0.5833, 0.0625, 0.5833, 0.0625, 0.9167, 0.0, 0.9167, 0.0, 0.5833, 0.03125, 0.5833, 0.03125, 0.9167, 1.0, 0.5833, 0.9688, 0.5833, 0.9688, 0.9167, 1.0, 0.9167, 0.9688, 0.5833, 0.9375, 0.5833, 0.9375, 0.9167, 0.9688, 0.9167, 0.9375, 0.5833, 0.9062, 0.5833, 0.9062, 0.9167, 0.9375, 0.9167, 0.9062, 0.5833, 0.875, 0.5833, 0.875, 0.9167, 0.9062, 0.9167, 0.875, 0.5833, 0.8438, 0.5833, 0.8438, 0.9167, 0.875, 0.9167, 0.8438, 0.5833, 0.8125, 0.5833, 0.8125, 0.9167, 0.8438, 0.9167, 0.8125, 0.5833, 0.7813, 0.5833, 0.7812, 0.9167, 0.8125, 0.9167, 0.7813, 0.5833, 0.75, 0.5833, 0.75, 0.9167, 0.7812, 0.9167, 0.75, 0.9167, 0.75, 0.5833, 0.7188, 0.5833, 0.7188, 0.9167, 0.7188, 0.9167, 0.7188, 0.5833, 0.6875, 0.5833, 0.6875, 0.9167, 0.7162, 0.9167, 0.6875, 0.9167, 0.6875, 0.5833, 0.6562, 0.5833, 0.6562, 0.9167, 0.6562, 0.9167, 0.6562, 0.5833, 0.625, 0.5833, 0.625, 0.9167, 0.625, 0.9167, 0.625, 0.5833, 0.5938, 0.5833, 0.5938, 0.9167, 0.5938, 0.9167, 0.5938, 0.5833, 0.5625, 0.5833, 0.5625, 0.9167, 0.5625, 0.9167, 0.5625, 0.5833, 0.5312, 0.5833, 0.5312, 0.9167, 0.5312, 0.9167, 0.5312, 0.5833, 0.5, 0.5833, 0.5, 0.9167, 0.5, 0.9167, 0.5, 0.5833, 0.4688, 0.5833, 0.4688, 0.9167, 0.4688, 0.9167, 0.4688, 0.5833, 0.4375, 0.5833, 0.4375, 0.9167, 0.4375, 0.9167, 0.4375, 0.5833, 0.4062, 0.5833, 0.4062, 0.9167, 0.4062, 0.9167, 0.4062, 0.5833, 0.375, 0.5833, 0.375, 0.9167, 0.375, 0.9167, 0.375, 0.5833, 0.3438, 0.5833, 0.3438, 0.9167, 0.3438, 0.9167, 0.3438, 0.5833, 0.3125, 0.5833, 0.3125, 0.9167, 0.3125, 0.9167, 0.3125, 0.5833, 0.2812, 0.5833, 0.2812, 0.9167, 0.2838, 0.9167, 0.2812, 0.9167, 0.2812, 0.5833, 0.25, 0.5833, 0.25, 0.9167, 0.25, 0.5833, 0.2188, 0.5833, 0.2188, 0.9167, 0.25, 0.9167, 0.2188, 0.5833, 0.1875, 0.5833, 0.1875, 0.9167, 0.2188, 0.9167, 0.1875, 0.5833, 0.1562, 0.5833, 0.1562, 0.9167, 0.1875, 0.9167, 0.1562, 0.5833, 0.125, 0.5833, 0.125, 0.9167, 0.1562, 0.9167, 0.125, 0.5833, 0.09375, 0.5833, 0.09375, 0.9167, 0.125, 0.9167, 0.09375, 0.5833, 0.0625, 0.5833, 0.0625, 0.9167, 0.09375, 0.9167, 0.0625, 0.5833, 0.03125, 0.5833, 0.03125, 0.9167, 0.0625, 0.9167, 0.03125, 0.5833, 0.0, 0.5833, 0.0, 0.9167, 0.03125, 0.9167, 1.0, 0.8221, 1.0, 1.0, 0.8221, 1.0, 0.8221, 0.93, 0.0, 1.0, 0.07, 0.93, 0.1779, 0.93, 0.1779, 1.0, 0.93, 0.1779, 0.93, 0.07, 1.0, 0.0, 1.0, 0.1779, 0.07, 0.07, 0.07, 0.1779, 0.0, 0.1779, 0.0, 0.0, 0.1779, 0.0, 0.1779, 0.07, 1.0, 0.0, 0.93, 0.07, 0.8221, 0.07, 0.8221, 0.0, 0.07, 0.8221, 0.07, 0.93, 0.0, 1.0, 0.0, 0.8221, 1.0, 1.0, 1.0, 1.0, 1.0, 1.0, 1.0, 0.8221, 1.0, 0.8221, 1.0, 0.0, 1.0, 0.0, 1.0, 0.1779, 1.0, 0.1779, 0.0, 0.0, 0.0, 0.1779, 0.0, 0.1779, 0.0, 0.0, 0.0, 0.8221, 0.0, 1.0, 0.0, 1.0, 0.0, 0.8221, 0.0, 1.0, 0.1779, 1.0, 0.1779, 1.0, 0.0, 1.0, 0.8221, 1.0, 1.0, 1.0, 1.0, 1.0, 0.8221, 1.0, 1.0, 0.0, 1.0, 0.0, 0.8221, 0.0, 0.8221, 0.0, 0.0, 0.0, 0.0, 0.0, 0.0, 0.0, 0.1779, 0.0, 0.1779, 0.0, 1.0, 0.0, 1.0, 0.1255, 1.0, 0.1255, 1.0, 0.0688, 1.0, 0.0, 0.4677, 0.3202, 0.5164, 0.3202, 0.8745, 1.0, 0.8745, 1.0, 0.7631, 0.8138, 0.5987, 0.539, 0.0, 0.9312, 0.0, 1.0, 0.0, 1.0, 0.0, 0.8745, 0.0, 0.8745, 0.0, 0.0, 0.0, 0.0, 0.0, 0.0688, 0.0, 0.1255, 0.0, 0.1255, 0.0, 1.0, 0.0, 1.0, 0.0688, 1.0, 0.1255, 1.0, 0.1255, 1.0, 0.0, 0.0, 0.0, 0.0, 0.1255, 0.0, 0.1255, 0.0, 0.0688, 0.0, 0.8745, 0.0, 1.0, 0.0, 1.0, 0.0, 0.9312, 0.0, 0.8745, 0.0, 0.4677, 0.1798, 0.5164, 0.1798, 0.5164, 0.2074, 0.4677, 0.2074, 0.4677, 0.2926, 0.5164, 0.2926, 0.5164, 0.3202, 0.4677, 0.3202, 0.5164, 0.2074, 0.5164, 0.1798, 0.4677, 0.1798, 0.4677, 0.2074, 0.4677, 0.2074, 0.5164, 0.2074, 0.5164, 0.1798, 0.4677, 0.1798, 0.4677, 0.3202, 0.5164, 0.3202, 0.5164, 0.2926, 0.4677, 0.2926, 0.5164, 0.1798, 0.5164, 0.2074, 0.4677, 0.2074, 0.4677, 0.1798, 0.4677, 0.2926, 0.5164, 0.2926, 0.5164, 0.3202, 0.4677, 0.3202])
me_cube_001.update()
me_plane_002 = bpy.data.meshes.new('Plane.002')
me_plane_002.from_pydata([(-0.0325, -0.0325, 0.0), (0.0325, -0.0325, 0.0), (-0.0325, 0.0325, 0.0), (0.0325, 0.0325, 0.0), (-0.0325, 0.0325, 0.07416), (-0.0325, -0.0325, 0.07416), (0.0325, -0.0325, 0.07416), (0.0325, 0.0325, 0.07416)], [], [(0, 2, 3, 1), (5, 6, 7, 4), (1, 3, 7, 6), (2, 0, 5, 4), (3, 2, 4, 7), (0, 1, 6, 5)])
me_plane_002.polygons.foreach_set('use_smooth', [True] * 6)
_uv = me_plane_002.uv_layers.new(name='UVMap')
_uv.uv.foreach_set('vector', [0.0, 0.0, 0.0, 1.0, 1.0, 1.0, 1.0, 0.0, 0.0, 0.0, 1.0, 0.0, 1.0, 1.0, 0.0, 1.0, 1.0, 0.0, 1.0, 1.0, 1.0, 1.0, 1.0, 0.0, 0.0, 1.0, 0.0, 0.0, 0.0, 0.0, 0.0, 1.0, 1.0, 1.0, 0.0, 1.0, 0.0, 1.0, 1.0, 1.0, 0.0, 0.0, 1.0, 0.0, 1.0, 0.0, 0.0, 0.0])
me_plane_002.update()
me_cube_002 = bpy.data.meshes.new('Cube.002')
me_cube_002.from_pydata([(-0.0005, -0.0005, -0.0005), (-0.0005, -0.0005, 0.0005), (-0.0005, 0.0005, -0.0005), (-0.0005, 0.0005, 0.0005), (0.0005, -0.0005, -0.0005), (0.0005, -0.0005, 0.0005), (0.0005, 0.0005, -0.0005), (0.0005, 0.0005, 0.0005)], [], [(0, 1, 3, 2), (2, 3, 7, 6), (6, 7, 5, 4), (4, 5, 1, 0), (2, 6, 4, 0), (7, 3, 1, 5)])
_uv = me_cube_002.uv_layers.new(name='UVMap')
_uv.uv.foreach_set('vector', [0.375, 0.0, 0.625, 0.0, 0.625, 0.25, 0.375, 0.25, 0.375, 0.25, 0.625, 0.25, 0.625, 0.5, 0.375, 0.5, 0.375, 0.5, 0.625, 0.5, 0.625, 0.75, 0.375, 0.75, 0.375, 0.75, 0.625, 0.75, 0.625, 1.0, 0.375, 1.0, 0.125, 0.5, 0.375, 0.5, 0.375, 0.75, 0.125, 0.75, 0.625, 0.5, 0.875, 0.5, 0.875, 0.75, 0.625, 0.75])
me_cube_002.update()
me_cube = bpy.data.meshes.new('Cube')
me_cube.from_pydata([(-0.0005, -0.0005, -0.0005), (-0.0005, -0.0005, 0.0005), (-0.0005, 0.0005, -0.0005), (-0.0005, 0.0005, 0.0005), (0.0005, -0.0005, -0.0005), (0.0005, -0.0005, 0.0005), (0.0005, 0.0005, -0.0005), (0.0005, 0.0005, 0.0005)], [], [(0, 1, 3, 2), (2, 3, 7, 6), (6, 7, 5, 4), (4, 5, 1, 0), (2, 6, 4, 0), (7, 3, 1, 5)])
me_cube.polygons.foreach_set('use_smooth', [True] * 6)
_uv = me_cube.uv_layers.new(name='UVMap')
_uv.uv.foreach_set('vector', [0.375, 0.0, 0.625, 0.0, 0.625, 0.25, 0.375, 0.25, 0.375, 0.25, 0.625, 0.25, 0.625, 0.5, 0.375, 0.5, 0.375, 0.5, 0.625, 0.5, 0.625, 0.75, 0.375, 0.75, 0.375, 0.75, 0.625, 0.75, 0.625, 1.0, 0.375, 1.0, 0.125, 0.5, 0.375, 0.5, 0.375, 0.75, 0.125, 0.75, 0.625, 0.5, 0.875, 0.5, 0.875, 0.75, 0.625, 0.75])
me_cube.update()
me_plane = bpy.data.meshes.new('Plane')
me_plane.from_pydata([(-0.0325, -0.0325, 0.0), (-0.02795, -0.02795, 0.0), (0.0325, -0.0325, 0.0), (0.02795, -0.02795, 0.0), (-0.0325, 0.0325, 0.0), (-0.02795, 0.02795, 0.0), (0.02795, 0.02795, 0.0), (0.0325, 0.0325, 0.0), (-0.0325, 0.0325, 0.02), (-0.0325, -0.0325, 0.02), (0.0325, -0.0325, 0.02), (0.0325, 0.0325, 0.02), (-0.02795, -0.02795, 0.02), (0.02795, 0.02795, 0.02), (0.02795, -0.02795, 0.02), (-0.02795, 0.02795, 0.02), (0.02795, -0.02094, 0.0), (0.02795, 0.02094, 0.0), (0.0325, -0.02094, 0.0), (0.0325, 0.02094, 0.0), (0.02094, -0.0325, 0.0), (-0.02094, -0.0325, 0.0), (-0.02094, 0.0325, 0.0), (0.02094, 0.0325, 0.0), (-0.02094, 0.02795, 0.0), (0.02094, 0.02795, 0.0), (0.02094, -0.02795, 0.0), (-0.02094, -0.02795, 0.0), (-0.02795, -0.02094, 0.0), (-0.02795, 0.02094, 0.0), (-0.0325, -0.02094, 0.0), (-0.0325, 0.02094, 0.0), (0.0325, -0.02094, 0.02), (0.0325, 0.02094, 0.02), (0.02094, 0.0325, 0.02), (-0.02094, 0.0325, 0.02), (0.02795, -0.02094, 0.02), (0.02795, 0.02094, 0.02), (-0.02094, 0.02795, 0.02), (0.02094, 0.02795, 0.02), (-0.0325, -0.02094, 0.02), (-0.0325, 0.02094, 0.02), (-0.02094, -0.0325, 0.02), (0.02094, -0.0325, 0.02), (-0.02795, -0.02094, 0.02), (-0.02795, 0.02094, 0.02), (0.02094, -0.02795, 0.02), (-0.02094, -0.02795, 0.02)], [], [(6, 7, 19, 17), (2, 3, 16, 18), (0, 30, 28, 1, 27, 21), (6, 25, 23, 7), (3, 2, 20, 26), (4, 22, 24, 5, 29, 31), (33, 11, 34, 39, 13, 37), (8, 15, 38, 35), (36, 14, 10, 32), (40, 9, 42, 47, 12, 44), (10, 14, 46, 43), (45, 15, 8, 41), (19, 7, 11, 33), (10, 2, 18, 32), (30, 0, 9, 40), (41, 8, 4, 31), (22, 4, 8, 35), (34, 11, 7, 23), (20, 2, 10, 43), (9, 0, 21, 42), (16, 3, 14, 36), (37, 13, 6, 17), (5, 15, 45, 29), (12, 1, 28, 44), (6, 13, 39, 25), (15, 5, 24, 38), (1, 12, 47, 27), (46, 14, 3, 26), (24, 22, 35, 38), (31, 29, 45, 41), (23, 25, 39, 34), (17, 19, 33, 37), (27, 47, 42, 21), (44, 28, 30, 40), (26, 20, 43, 46), (32, 18, 16, 36)])
me_plane.polygons.foreach_set('use_smooth', [True] * 36)
_k = set([(1, 12), (1, 27), (1, 28), (3, 14), (3, 16), (3, 26), (5, 15), (5, 24), (5, 29), (6, 13), (6, 17), (6, 25)])
me_plane.attributes.new('sharp_edge', 'BOOLEAN', 'EDGE').data.foreach_set('value', [ (min(e.vertices), max(e.vertices)) in _k for e in me_plane.edges])
_uv = me_plane.uv_layers.new(name='UVMap')
_uv.uv.foreach_set('vector', [0.93, 0.93, 1.0, 1.0, 1.0, 0.8221, 0.93, 0.8221, 1.0, 0.0, 0.93, 0.07, 0.93, 0.1779, 1.0, 0.1779, 0.0, 0.0, 0.0, 0.1779, 0.07, 0.1779, 0.07, 0.07, 0.1779, 0.07, 0.1779, 0.0, 0.93, 0.93, 0.8221, 0.93, 0.8221, 1.0, 1.0, 1.0, 0.93, 0.07, 1.0, 0.0, 0.8221, 0.0, 0.8221, 0.07, 0.0, 1.0, 0.1779, 1.0, 0.1779, 0.93, 0.07, 0.93, 0.07, 0.8221, 0.0, 0.8221, 1.0, 0.8221, 1.0, 1.0, 0.8221, 1.0, 0.8221, 0.93, 0.93, 0.93, 0.93, 0.8221, 0.0, 1.0, 0.07, 0.93, 0.1779, 0.93, 0.1779, 1.0, 0.93, 0.1779, 0.93, 0.07, 1.0, 0.0, 1.0, 0.1779, 0.0, 0.1779, 0.0, 0.0, 0.1779, 0.0, 0.1779, 0.07, 0.07, 0.07, 0.07, 0.1779, 1.0, 0.0, 0.93, 0.07, 0.8221, 0.07, 0.8221, 0.0, 0.07, 0.8221, 0.07, 0.93, 0.0, 1.0, 0.0, 0.8221, 1.0, 0.8221, 1.0, 1.0, 1.0, 1.0, 1.0, 0.8221, 1.0, 0.0, 1.0, 0.0, 1.0, 0.1779, 1.0, 0.1779, 0.0, 0.1779, 0.0, 0.0, 0.0, 0.0, 0.0, 0.1779, 0.0, 0.8221, 0.0, 1.0, 0.0, 1.0, 0.0, 0.8221, 0.1779, 1.0, 0.0, 1.0, 0.0, 1.0, 0.1779, 1.0, 0.8221, 1.0, 1.0, 1.0, 1.0, 1.0, 0.8221, 1.0, 0.8221, 0.0, 1.0, 0.0, 1.0, 0.0, 0.8221, 0.0, 0.0, 0.0, 0.0, 0.0, 0.1779, 0.0, 0.1779, 0.0, 1.0, 0.1255, 1.0, 0.0, 1.0, 0.0, 1.0, 0.1255, 1.0, 0.8745, 1.0, 1.0, 1.0, 1.0, 1.0, 0.8745, 0.0, 1.0, 0.0, 1.0, 0.0, 0.8745, 0.0, 0.8745, 0.0, 0.0, 0.0, 0.0, 0.0, 0.1255, 0.0, 0.1255, 1.0, 1.0, 1.0, 1.0, 0.8745, 1.0, 0.8745, 1.0, 0.0, 1.0, 0.0, 1.0, 0.1255, 1.0, 0.1255, 1.0, 0.0, 0.0, 0.0, 0.0, 0.1255, 0.0, 0.1255, 0.0, 0.8745, 0.0, 1.0, 0.0, 1.0, 0.0, 0.8745, 0.0, 0.4677, 0.2074, 0.4677, 0.1798, 0.5164, 0.1798, 0.5164, 0.2074, 0.4677, 0.3202, 0.4677, 0.2926, 0.5164, 0.2926, 0.5164, 0.3202, 0.4677, 0.1798, 0.4677, 0.2074, 0.5164, 0.2074, 0.5164, 0.1798, 0.4677, 0.2926, 0.4677, 0.3202, 0.5164, 0.3202, 0.5164, 0.2926, 0.4677, 0.2074, 0.5164, 0.2074, 0.5164, 0.1798, 0.4677, 0.1798, 0.5164, 0.2926, 0.4677, 0.2926, 0.4677, 0.3202, 0.5164, 0.3202, 0.4677, 0.2074, 0.4677, 0.1798, 0.5164, 0.1798, 0.5164, 0.2074, 0.5164, 0.3202, 0.4677, 0.3202, 0.4677, 0.2926, 0.5164, 0.2926])
me_plane.update()
me_cylinder = bpy.data.meshes.new('Cylinder')
me_cylinder.from_pydata([(0.0, 0.003, -0.0015), (0.0, 0.003, 0.0015), (0.0005853, 0.002942, -0.0015), (0.0005853, 0.002942, 0.0015), (0.001148, 0.002772, -0.0015), (0.001148, 0.002772, 0.0015), (0.001667, 0.002494, -0.0015), (0.001667, 0.002494, 0.0015), (0.002121, 0.002121, -0.0015), (0.002121, 0.002121, 0.0015), (0.002494, 0.001667, -0.0015), (0.002494, 0.001667, 0.0015), (0.002772, 0.001148, -0.0015), (0.002772, 0.001148, 0.0015), (0.002942, 0.0005853, -0.0015), (0.002942, 0.0005853, 0.0015), (0.003, 0.0, -0.0015), (0.003, 0.0, 0.0015), (0.002942, -0.0005853, -0.0015), (0.002942, -0.0005853, 0.0015), (0.002772, -0.001148, -0.0015), (0.002772, -0.001148, 0.0015), (0.002494, -0.001667, -0.0015), (0.002494, -0.001667, 0.0015), (0.002121, -0.002121, -0.0015), (0.002121, -0.002121, 0.0015), (0.001667, -0.002494, -0.0015), (0.001667, -0.002494, 0.0015), (0.001148, -0.002772, -0.0015), (0.001148, -0.002772, 0.0015), (0.0005853, -0.002942, -0.0015), (0.0005853, -0.002942, 0.0015), (0.0, -0.003, -0.0015), (0.0, -0.003, 0.0015), (-0.0005853, -0.002942, -0.0015), (-0.0005853, -0.002942, 0.0015), (-0.001148, -0.002772, -0.0015), (-0.001148, -0.002772, 0.0015), (-0.001667, -0.002494, -0.0015), (-0.001667, -0.002494, 0.0015), (-0.002121, -0.002121, -0.0015), (-0.002121, -0.002121, 0.0015), (-0.002494, -0.001667, -0.0015), (-0.002494, -0.001667, 0.0015), (-0.002772, -0.001148, -0.0015), (-0.002772, -0.001148, 0.0015), (-0.002942, -0.0005853, -0.0015), (-0.002942, -0.0005853, 0.0015), (-0.003, 0.0, -0.0015), (-0.003, 0.0, 0.0015), (-0.002942, 0.0005853, -0.0015), (-0.002942, 0.0005853, 0.0015), (-0.002772, 0.001148, -0.0015), (-0.002772, 0.001148, 0.0015), (-0.002494, 0.001667, -0.0015), (-0.002494, 0.001667, 0.0015), (-0.002121, 0.002121, -0.0015), (-0.002121, 0.002121, 0.0015), (-0.001667, 0.002494, -0.0015), (-0.001667, 0.002494, 0.0015), (-0.001148, 0.002772, -0.0015), (-0.001148, 0.002772, 0.0015), (-0.0005853, 0.002942, -0.0015), (-0.0005853, 0.002942, 0.0015)], [], [(0, 1, 3, 2), (2, 3, 5, 4), (4, 5, 7, 6), (6, 7, 9, 8), (8, 9, 11, 10), (10, 11, 13, 12), (12, 13, 15, 14), (14, 15, 17, 16), (16, 17, 19, 18), (18, 19, 21, 20), (20, 21, 23, 22), (22, 23, 25, 24), (24, 25, 27, 26), (26, 27, 29, 28), (28, 29, 31, 30), (30, 31, 33, 32), (32, 33, 35, 34), (34, 35, 37, 36), (36, 37, 39, 38), (38, 39, 41, 40), (40, 41, 43, 42), (42, 43, 45, 44), (44, 45, 47, 46), (46, 47, 49, 48), (48, 49, 51, 50), (50, 51, 53, 52), (52, 53, 55, 54), (54, 55, 57, 56), (56, 57, 59, 58), (58, 59, 61, 60), (3, 1, 63, 61, 59, 57, 55, 53, 51, 49, 47, 45, 43, 41, 39, 37, 35, 33, 31, 29, 27, 25, 23, 21, 19, 17, 15, 13, 11, 9, 7, 5), (60, 61, 63, 62), (62, 63, 1, 0), (0, 2, 4, 6, 8, 10, 12, 14, 16, 18, 20, 22, 24, 26, 28, 30, 32, 34, 36, 38, 40, 42, 44, 46, 48, 50, 52, 54, 56, 58, 60, 62)])
me_cylinder.polygons.foreach_set('use_smooth', [True] * 34)
_uv = me_cylinder.uv_layers.new(name='UVMap')
_uv.uv.foreach_set('vector', [1.0, 0.5, 1.0, 1.0, 0.9688, 1.0, 0.9688, 0.5, 0.9688, 0.5, 0.9688, 1.0, 0.9375, 1.0, 0.9375, 0.5, 0.9375, 0.5, 0.9375, 1.0, 0.9062, 1.0, 0.9062, 0.5, 0.9062, 0.5, 0.9062, 1.0, 0.875, 1.0, 0.875, 0.5, 0.875, 0.5, 0.875, 1.0, 0.8438, 1.0, 0.8438, 0.5, 0.8438, 0.5, 0.8438, 1.0, 0.8125, 1.0, 0.8125, 0.5, 0.8125, 0.5, 0.8125, 1.0, 0.7812, 1.0, 0.7812, 0.5, 0.7812, 0.5, 0.7812, 1.0, 0.75, 1.0, 0.75, 0.5, 0.75, 0.5, 0.75, 1.0, 0.7188, 1.0, 0.7188, 0.5, 0.7188, 0.5, 0.7188, 1.0, 0.6875, 1.0, 0.6875, 0.5, 0.6875, 0.5, 0.6875, 1.0, 0.6562, 1.0, 0.6562, 0.5, 0.6562, 0.5, 0.6562, 1.0, 0.625, 1.0, 0.625, 0.5, 0.625, 0.5, 0.625, 1.0, 0.5938, 1.0, 0.5938, 0.5, 0.5938, 0.5, 0.5938, 1.0, 0.5625, 1.0, 0.5625, 0.5, 0.5625, 0.5, 0.5625, 1.0, 0.5312, 1.0, 0.5312, 0.5, 0.5312, 0.5, 0.5312, 1.0, 0.5, 1.0, 0.5, 0.5, 0.5, 0.5, 0.5, 1.0, 0.4688, 1.0, 0.4688, 0.5, 0.4688, 0.5, 0.4688, 1.0, 0.4375, 1.0, 0.4375, 0.5, 0.4375, 0.5, 0.4375, 1.0, 0.4062, 1.0, 0.4062, 0.5, 0.4062, 0.5, 0.4062, 1.0, 0.375, 1.0, 0.375, 0.5, 0.375, 0.5, 0.375, 1.0, 0.3438, 1.0, 0.3438, 0.5, 0.3438, 0.5, 0.3438, 1.0, 0.3125, 1.0, 0.3125, 0.5, 0.3125, 0.5, 0.3125, 1.0, 0.2812, 1.0, 0.2812, 0.5, 0.2812, 0.5, 0.2812, 1.0, 0.25, 1.0, 0.25, 0.5, 0.25, 0.5, 0.25, 1.0, 0.2188, 1.0, 0.2188, 0.5, 0.2188, 0.5, 0.2188, 1.0, 0.1875, 1.0, 0.1875, 0.5, 0.1875, 0.5, 0.1875, 1.0, 0.1562, 1.0, 0.1562, 0.5, 0.1562, 0.5, 0.1562, 1.0, 0.125, 1.0, 0.125, 0.5, 0.125, 0.5, 0.125, 1.0, 0.09375, 1.0, 0.09375, 0.5, 0.09375, 0.5, 0.09375, 1.0, 0.0625, 1.0, 0.0625, 0.5, 0.2968, 0.4854, 0.25, 0.49, 0.2032, 0.4854, 0.1582, 0.4717, 0.1167, 0.4496, 0.08029, 0.4197, 0.05045, 0.3833, 0.02827, 0.3418, 0.01461, 0.2968, 0.01, 0.25, 0.01461, 0.2032, 0.02827, 0.1582, 0.05045, 0.1167, 0.08029, 0.08029, 0.1167, 0.05045, 0.1582, 0.02827, 0.2032, 0.01461, 0.25, 0.01, 0.2968, 0.01461, 0.3418, 0.02827, 0.3833, 0.05045, 0.4197, 0.08029, 0.4496, 0.1167, 0.4717, 0.1582, 0.4854, 0.2032, 0.49, 0.25, 0.4854, 0.2968, 0.4717, 0.3418, 0.4496, 0.3833, 0.4197, 0.4197, 0.3833, 0.4496, 0.3418, 0.4717, 0.0625, 0.5, 0.0625, 1.0, 0.03125, 1.0, 0.03125, 0.5, 0.03125, 0.5, 0.03125, 1.0, 0.0, 1.0, 0.0, 0.5, 0.75, 0.49, 0.7968, 0.4854, 0.8418, 0.4717, 0.8833, 0.4496, 0.9197, 0.4197, 0.9496, 0.3833, 0.9717, 0.3418, 0.9854, 0.2968, 0.99, 0.25, 0.9854, 0.2032, 0.9717, 0.1582, 0.9496, 0.1167, 0.9197, 0.08029, 0.8833, 0.05045, 0.8418, 0.02827, 0.7968, 0.01461, 0.75, 0.01, 0.7032, 0.01461, 0.6582, 0.02827, 0.6167, 0.05045, 0.5803, 0.08029, 0.5504, 0.1167, 0.5283, 0.1582, 0.5146, 0.2032, 0.51, 0.25, 0.5146, 0.2968, 0.5283, 0.3418, 0.5504, 0.3833, 0.5803, 0.4197, 0.6167, 0.4496, 0.6582, 0.4717, 0.7032, 0.4854])
me_cylinder.update()
me_cube_003 = bpy.data.meshes.new('Cube.003')
me_cube_003.from_pydata([(-0.35, -0.35, 1.0), (-0.301, -0.301, 1.0), (0.35, -0.35, 1.0), (0.301, -0.301, 1.0), (-0.35, 0.35, 1.0), (-0.301, 0.301, 1.0), (0.35, 0.35, 1.0), (-0.35, 0.35, 21.0), (-0.35, -0.35, 21.0), (0.35, -0.35, 21.0), (0.35, 0.35, 21.0), (-0.301, -0.301, 21.0), (0.301, -0.301, 21.0), (-0.301, 0.301, 21.0), (0.301, -0.2255, 1.0), (0.35, -0.2255, 1.0), (0.35, 0.301, 1.0), (0.2255, -0.35, 1.0), (-0.2255, -0.35, 1.0), (-0.2255, 0.35, 1.0), (0.2255, 0.35, 1.0), (-0.2255, 0.301, 1.0), (0.2255, 0.301, 1.0), (0.2255, -0.301, 1.0), (-0.2255, -0.301, 1.0), (-0.301, -0.2255, 1.0), (-0.301, 0.2255, 1.0), (-0.35, -0.2255, 1.0), (-0.35, 0.2255, 1.0), (0.35, -0.2255, 21.0), (0.35, 0.301, 21.0), (0.2255, 0.35, 21.0), (-0.2255, 0.35, 21.0), (0.301, -0.2255, 21.0), (-0.2255, 0.301, 21.0), (0.2255, 0.301, 21.0), (-0.35, -0.2255, 21.0), (-0.35, 0.2255, 21.0), (-0.2255, -0.35, 21.0), (0.2255, -0.35, 21.0), (-0.301, -0.2255, 21.0), (-0.301, 0.2255, 21.0), (0.2255, -0.301, 21.0), (-0.2255, -0.301, 21.0)], [], [(30, 10, 31, 35), (7, 13, 34, 32), (33, 12, 9, 29), (40, 36, 8, 38, 43, 11), (9, 12, 42, 39), (41, 13, 7, 37), (16, 6, 10, 30), (9, 2, 15, 29), (27, 0, 8, 36), (37, 7, 4, 28), (19, 4, 7, 32), (31, 10, 6, 20), (17, 2, 9, 39), (8, 0, 18, 38), (14, 3, 12, 33), (30, 35, 22, 16), (5, 13, 41, 26), (11, 1, 25, 40), (13, 5, 21, 34), (1, 11, 43, 24), (42, 12, 3, 23), (21, 19, 32, 34), (28, 26, 41, 37), (20, 22, 35, 31), (24, 43, 38, 18), (40, 25, 27, 36), (23, 17, 39, 42), (29, 15, 14, 33)])
me_cube_003.polygons.foreach_set('use_smooth', [True] * 28)
_k = set([(0, 8), (0, 18), (0, 27), (1, 11), (1, 24), (1, 25), (2, 9), (2, 15), (2, 17), (3, 12), (3, 14), (3, 23), (4, 7), (4, 19), (4, 28), (5, 13), (5, 21), (5, 26), (6, 10), (6, 16), (6, 20), (7, 32), (7, 37), (8, 36), (8, 38), (9, 29), (9, 39), (10, 30), (10, 31), (11, 40), (11, 43), (12, 33), (12, 42), (13, 34), (13, 41), (14, 15), (14, 33), (15, 29), (16, 22), (16, 30), (17, 23), (17, 39), (18, 24), (18, 38), (19, 21), (19, 32), (20, 22), (20, 31), (21, 34), (22, 35), (23, 42), (24, 43), (25, 27), (25, 40), (26, 28), (26, 41), (27, 36), (28, 37), (29, 33), (30, 35), (31, 35), (32, 34), (36, 40), (37, 41), (38, 43), (39, 42)])
me_cube_003.attributes.new('sharp_edge', 'BOOLEAN', 'EDGE').data.foreach_set('value', [ (min(e.vertices), max(e.vertices)) in _k for e in me_cube_003.edges])
_uv = me_cube_003.uv_layers.new(name='UVMap')
_uv.uv.foreach_set('vector', [1.0, 0.8221, 1.0, 1.0, 0.8221, 1.0, 0.8221, 0.93, 0.0, 1.0, 0.07, 0.93, 0.1779, 0.93, 0.1779, 1.0, 0.93, 0.1779, 0.93, 0.07, 1.0, 0.0, 1.0, 0.1779, 0.07, 0.1779, 0.0, 0.1779, 0.0, 0.0, 0.1779, 0.0, 0.1779, 0.07, 0.07, 0.07, 1.0, 0.0, 0.93, 0.07, 0.8221, 0.07, 0.8221, 0.0, 0.07, 0.8221, 0.07, 0.93, 0.0, 1.0, 0.0, 0.8221, 1.0, 0.8221, 1.0, 1.0, 1.0, 1.0, 1.0, 0.8221, 1.0, 0.0, 1.0, 0.0, 1.0, 0.1779, 1.0, 0.1779, 0.0, 0.1779, 0.0, 0.0, 0.0, 0.0, 0.0, 0.1779, 0.0, 0.8221, 0.0, 1.0, 0.0, 1.0, 0.0, 0.8221, 0.1779, 1.0, 0.0, 1.0, 0.0, 1.0, 0.1779, 1.0, 0.8221, 1.0, 1.0, 1.0, 1.0, 1.0, 0.8221, 1.0, 0.8221, 0.0, 1.0, 0.0, 1.0, 0.0, 0.8221, 0.0, 0.0, 0.0, 0.0, 0.0, 0.1779, 0.0, 0.1779, 0.0, 1.0, 0.1255, 1.0, 0.0, 1.0, 0.0, 1.0, 0.1255, 0.5164, 0.3202, 0.8745, 1.0, 0.8745, 1.0, 0.4677, 0.3202, 0.0, 1.0, 0.0, 1.0, 0.0, 0.8745, 0.0, 0.8745, 0.0, 0.0, 0.0, 0.0, 0.0, 0.1255, 0.0, 0.1255, 0.0, 1.0, 0.0, 1.0, 0.1255, 1.0, 0.1255, 1.0, 0.0, 0.0, 0.0, 0.0, 0.1255, 0.0, 0.1255, 0.0, 0.8745, 0.0, 1.0, 0.0, 1.0, 0.0, 0.8745, 0.0, 0.4677, 0.2074, 0.4677, 0.1798, 0.5164, 0.1798, 0.5164, 0.2074, 0.4677, 0.3202, 0.4677, 0.2926, 0.5164, 0.2926, 0.5164, 0.3202, 0.4677, 0.1798, 0.4677, 0.2074, 0.5164, 0.2074, 0.5164, 0.1798, 0.4677, 0.2074, 0.5164, 0.2074, 0.5164, 0.1798, 0.4677, 0.1798, 0.5164, 0.2926, 0.4677, 0.2926, 0.4677, 0.3202, 0.5164, 0.3202, 0.4677, 0.2074, 0.4677, 0.1798, 0.5164, 0.1798, 0.5164, 0.2074, 0.5164, 0.3202, 0.4677, 0.3202, 0.4677, 0.2926, 0.5164, 0.2926])
me_cube_003.update()

# ---- objects
ob_cube = bpy.data.objects.new('Cube', me_cube_001)
ob_plane_001 = bpy.data.objects.new('Plane.001', me_plane_002)
ob_cube_002 = bpy.data.objects.new('Cube.002', me_cube_002)
ob_cube_001 = bpy.data.objects.new('Cube.001', me_cube)
ob_plane = bpy.data.objects.new('Plane', me_plane)
ob_cylinder = bpy.data.objects.new('Cylinder', me_cylinder)
ob_cube_003 = bpy.data.objects.new('Cube.003', me_cube_003)

# ---- transforms, parenting, visibility, modifiers, constraints
ob_cube.location = (0.0, 0.0, 0.0)
ob_cube.scale = (0.1, 0.1, 0.001)
ob_plane_001.location = (0.0, 0.0, 0.001)
ob_plane_001.scale = (0.9262, 0.9262, 1.0)
ob_plane_001.hide_render = True
ob_plane_001.visible_camera = False
ob_plane_001.visible_diffuse = False
ob_plane_001.visible_glossy = False
ob_plane_001.visible_transmission = False
ob_plane_001.visible_volume_scatter = False
ob_plane_001.visible_shadow = False
ob_plane_001.display_type = 'WIRE'
_m = ob_plane_001.modifiers.new('!!Smooth by Angle', 'NODES')
_m.node_group = ng_smooth_by_angle
ob_cube_002.location = (-0.04473, 0.04473, 0.01428)
ob_cube_002.scale = (-44.36, -44.36, 102.8)
ob_cube_002.hide_render = True
ob_cube_002.visible_camera = False
ob_cube_002.visible_diffuse = False
ob_cube_002.visible_glossy = False
ob_cube_002.visible_transmission = False
ob_cube_002.visible_volume_scatter = False
ob_cube_002.visible_shadow = False
ob_cube_002.display_type = 'WIRE'
_m = ob_cube_002.modifiers.new('Mirror', 'MIRROR')
_m.use_axis = (True, True, False)
_m.mirror_object = ob_cube_001
ob_cube_001.location = (1.302e-09, 0.0, 0.001)
ob_cube_001.scale = (89.46, 89.46, 47.44)
ob_cube_001.hide_render = True
ob_cube_001.visible_camera = False
ob_cube_001.visible_diffuse = False
ob_cube_001.visible_glossy = False
ob_cube_001.visible_transmission = False
ob_cube_001.visible_volume_scatter = False
ob_cube_001.visible_shadow = False
ob_cube_001.display_type = 'WIRE'
_m = ob_cube_001.modifiers.new('Boolean', 'BOOLEAN')
_m.object = ob_cube_002
_m = ob_cube_001.modifiers.new('!!Smooth by Angle', 'NODES')
_m.node_group = ng_smooth_by_angle
ob_plane.location = (0.0, 0.0, 0.001)
ob_plane.scale = (1.077, 1.077, 1.0)
ob_plane.hide_render = True
ob_plane.visible_camera = False
ob_plane.visible_diffuse = False
ob_plane.visible_glossy = False
ob_plane.visible_transmission = False
ob_plane.visible_volume_scatter = False
ob_plane.visible_shadow = False
ob_plane.display_type = 'WIRE'
_m = ob_plane.modifiers.new('!!Smooth by Angle', 'NODES')
_m.node_group = ng_smooth_by_angle
ob_cylinder.location = (-0.02847, 0.02847, 0.0)
ob_cylinder.rotation_euler = (0.0, -0.0, 0.7854)
ob_cylinder.hide_render = True
ob_cylinder.visible_camera = False
ob_cylinder.visible_diffuse = False
ob_cylinder.visible_glossy = False
ob_cylinder.visible_transmission = False
ob_cylinder.visible_volume_scatter = False
ob_cylinder.visible_shadow = False
ob_cylinder.display_type = 'WIRE'
_m = ob_cylinder.modifiers.new('Mirror', 'MIRROR')
_m.use_axis = (True, True, False)
_m.mirror_object = ob_cube
_m = ob_cylinder.modifiers.new('Smooth by Angle', 'NODES')
_m.node_group = ng_smooth_by_angle
_m.use_pin_to_last = True
_m.show_group_selector = False
ob_cube_003.location = (0.0, 0.0, 0.0)
ob_cube_003.scale = (0.1, 0.1, 0.001)
ob_cube_003.hide_render = True
ob_cube_003.visible_camera = False
ob_cube_003.visible_diffuse = False
ob_cube_003.visible_glossy = False
ob_cube_003.visible_transmission = False
ob_cube_003.visible_volume_scatter = False
ob_cube_003.visible_shadow = False
ob_cube_003.display_type = 'WIRE'

# ---- collection membership
col_collection.objects.link(ob_cube)
col_cutters.objects.link(ob_plane_001)
col_cutters.objects.link(ob_cube_002)
col_cutters.objects.link(ob_cube_001)
col_cutters.objects.link(ob_plane)
col_cutters.objects.link(ob_cylinder)
col_cutters.objects.link(ob_cube_003)

# ---- scene / render settings (as saved in the file)
scene.frame_start = 1; scene.frame_end = 250; scene.frame_set(1)
scene.render.engine = 'BLENDER_EEVEE_NEXT'
bpy.context.view_layer.update()

# ---- added for rendering (the .blend has no active camera and no usable light): camera, sun
cam_auto = bpy.data.cameras.new('AutoCamera')
cam_auto.lens = 50.0
cam_auto.sensor_width = 36.0
cam_auto.clip_end = 1000.0
ob_auto_camera = bpy.data.objects.new('AutoCamera', cam_auto)
scene.collection.objects.link(ob_auto_camera)
ob_auto_camera.location = (0.185045, -0.222054, 0.158036)
ob_auto_camera.rotation_euler = (1.09748, -7.21219e-08, 0.694738)
scene.camera = ob_auto_camera
light_auto_sun = bpy.data.lights.new('AutoSun', 'SUN')
light_auto_sun.energy = 3.0
light_auto_sun.angle = 0.0523599
ob_auto_sun = bpy.data.objects.new('AutoSun', light_auto_sun)
scene.collection.objects.link(ob_auto_sun)
ob_auto_sun.rotation_euler = (0.872665, 0.174533, 0.523599)
bpy.context.view_layer.update()

